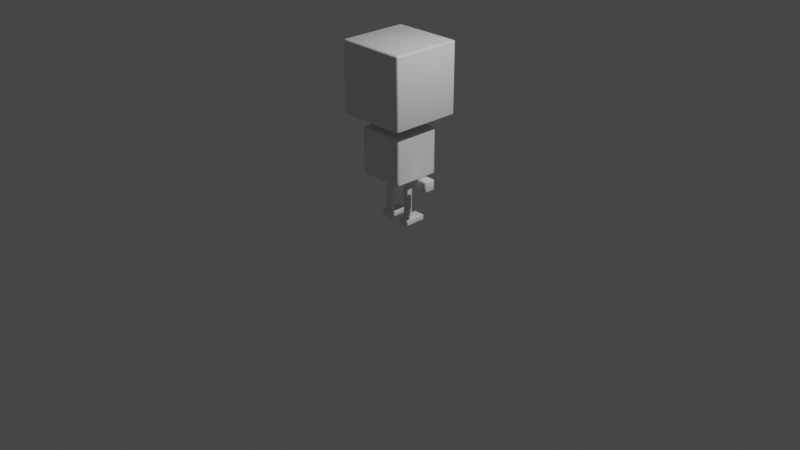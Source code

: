# Source: cubic_with_legs_and_body.blend  (saved by Blender 2.82.7; exported with 4.5.12 LTS)
import bpy
from mathutils import Matrix  # noqa: F401  (used for matrix-valued properties, if any)

bpy.ops.wm.read_factory_settings(use_empty=True)
scene = bpy.context.scene
scene.name = 'Scene'

# ---- collections
col_collection = bpy.data.collections.new('Collection'); scene.collection.children.link(col_collection)

# ---- materials (node trees are filled in below, after node groups)
mat_material = bpy.data.materials.new('Material')
mat_material.alpha_threshold = 0.0
mat_material.use_transparent_shadow = False
mat_material.line_color = (0.0, 0.0, 0.0, 1.0)
mat_material_002 = bpy.data.materials.new('Material.002')
mat_material_002.alpha_threshold = 0.0
mat_material_002.use_transparent_shadow = False
mat_material_002.line_color = (0.0, 0.0, 0.0, 1.0)
mat_material_004 = bpy.data.materials.new('Material.004')
mat_material_004.alpha_threshold = 0.0
mat_material_004.use_transparent_shadow = False
mat_material_004.line_color = (0.0, 0.0, 0.0, 1.0)
mat_material_005 = bpy.data.materials.new('Material.005')
mat_material_005.alpha_threshold = 0.0
mat_material_005.use_transparent_shadow = False
mat_material_005.line_color = (0.0, 0.0, 0.0, 1.0)

# ---- material node trees
mat_material.use_nodes = True; mat_material.node_tree.nodes.clear()
_N = mat_material.node_tree.nodes; _L = mat_material.node_tree.links
n0 = _N.new('ShaderNodeOutputMaterial'); n0.name = 'Material Output'; n0.location = (300, 300)
n1 = _N.new('ShaderNodeBsdfPrincipled'); n1.name = 'Principled BSDF'; n1.location = (10, 300)
n1.distribution = 'GGX'
n1.subsurface_method = 'BURLEY'
n1.inputs[2].default_value = 0.4
n1.inputs[3].default_value = 1.45
n1.inputs[27].default_value = (0.0, 0.0, 0.0, 1.0)
n1.inputs[28].default_value = 1.0
_L.new(n1.outputs[0], n0.inputs[0])
n0.is_active_output = True
mat_material_002.use_nodes = True; mat_material_002.node_tree.nodes.clear()
_N = mat_material_002.node_tree.nodes; _L = mat_material_002.node_tree.links
n0 = _N.new('ShaderNodeOutputMaterial'); n0.name = 'Material Output'; n0.location = (300, 300)
n1 = _N.new('ShaderNodeBsdfPrincipled'); n1.name = 'Principled BSDF'; n1.location = (10, 300)
n1.distribution = 'GGX'
n1.subsurface_method = 'BURLEY'
n1.inputs[2].default_value = 0.4
n1.inputs[3].default_value = 1.45
n1.inputs[27].default_value = (0.0, 0.0, 0.0, 1.0)
n1.inputs[28].default_value = 1.0
_L.new(n1.outputs[0], n0.inputs[0])
n0.is_active_output = True
mat_material_004.use_nodes = True; mat_material_004.node_tree.nodes.clear()
_N = mat_material_004.node_tree.nodes; _L = mat_material_004.node_tree.links
n0 = _N.new('ShaderNodeOutputMaterial'); n0.name = 'Material Output'; n0.location = (300, 300)
n1 = _N.new('ShaderNodeBsdfPrincipled'); n1.name = 'Principled BSDF'; n1.location = (10, 300)
n1.distribution = 'GGX'
n1.subsurface_method = 'BURLEY'
n1.inputs[2].default_value = 0.4
n1.inputs[3].default_value = 1.45
n1.inputs[27].default_value = (0.0, 0.0, 0.0, 1.0)
n1.inputs[28].default_value = 1.0
_L.new(n1.outputs[0], n0.inputs[0])
n0.is_active_output = True
mat_material_005.use_nodes = True; mat_material_005.node_tree.nodes.clear()
_N = mat_material_005.node_tree.nodes; _L = mat_material_005.node_tree.links
n0 = _N.new('ShaderNodeOutputMaterial'); n0.name = 'Material Output'; n0.location = (300, 300)
n1 = _N.new('ShaderNodeBsdfPrincipled'); n1.name = 'Principled BSDF'; n1.location = (10, 300)
n1.distribution = 'GGX'
n1.subsurface_method = 'BURLEY'
n1.inputs[2].default_value = 0.4
n1.inputs[3].default_value = 1.45
n1.inputs[27].default_value = (0.0, 0.0, 0.0, 1.0)
n1.inputs[28].default_value = 1.0
_L.new(n1.outputs[0], n0.inputs[0])
n0.is_active_output = True

# ---- world
world_world = bpy.data.worlds.new('World'); scene.world = world_world
world_world.use_nodes = True; world_world.node_tree.nodes.clear()
_N = world_world.node_tree.nodes; _L = world_world.node_tree.links
n0 = _N.new('ShaderNodeOutputWorld'); n0.name = 'World Output'; n0.location = (300, 300)
n1 = _N.new('ShaderNodeBackground'); n1.name = 'Background'; n1.location = (10, 300)
n1.inputs[0].default_value = (0.05088, 0.05088, 0.05088, 1.0)
_L.new(n1.outputs[0], n0.inputs[0])
n0.is_active_output = True
world_world.color = (0.05088, 0.05088, 0.05088)
world_world.use_sun_shadow = False
world_world.sun_shadow_jitter_overblur = 0.0

# ---- cameras
cam_camera = bpy.data.cameras.new('Camera')
cam_camera.clip_end = 100.0
cam_camera.ortho_scale = 7.314

# ---- lights
light_light = bpy.data.lights.new('Light', 'POINT')
light_light.transmission_factor = 0.0
light_light.energy = 1000.0
light_light.shadow_soft_size = 0.1
light_light.shadow_maximum_resolution = 0.006
light_light.use_absolute_resolution = True

# ---- meshes
me_cube = bpy.data.meshes.new('Cube')
me_cube.from_pydata([(0.375, 0.375, 0.875), (0.375, 0.375, 0.125), (0.375, -0.375, 0.875), (0.375, -0.375, 0.125), (-0.375, 0.375, 0.875), (-0.375, 0.375, 0.125), (-0.375, -0.375, 0.875), (-0.375, -0.375, 0.125)], [], [(0, 4, 6, 2), (5, 1, 3, 7), (5, 4, 0, 1), (1, 0, 2, 3), (7, 6, 4, 5), (3, 2, 6, 7)])
me_cube.polygons.foreach_set('use_smooth', [True] * 6)
_uv = me_cube.uv_layers.new(name='UVMap')
_uv.uv.foreach_set('vector', [0.625, 0.5, 0.875, 0.5, 0.875, 0.75, 0.625, 0.75, 0.125, 0.5, 0.375, 0.5, 0.375, 0.75, 0.125, 0.75, 0.375, 0.25, 0.625, 0.25, 0.625, 0.5, 0.375, 0.5, 0.375, 0.5, 0.625, 0.5, 0.625, 0.75, 0.375, 0.75, 0.375, 0.0, 0.625, 0.0, 0.625, 0.25, 0.375, 0.25, 0.375, 0.75, 0.625, 0.75, 0.625, 1.0, 0.375, 1.0])
me_cube.materials.append(mat_material)
me_cube.use_remesh_preserve_volume = False
me_cube.use_remesh_preserve_attributes = False
me_cube.use_mirror_vertex_groups = False
me_cube.update()
me_cube_002 = bpy.data.meshes.new('Cube.002')
me_cube_002.from_pydata([(0.03125, 0.03125, 0.05), (0.03125, 0.03125, -0.4375), (0.03125, -0.03125, 0.05), (0.03125, -0.03125, -0.4375), (-0.03125, 0.03125, 0.05), (-0.03125, 0.03125, -0.4375), (-0.03125, -0.03125, 0.05), (-0.03125, -0.03125, -0.4375), (-0.0625, 0.0625, -0.4375), (-0.0625, -0.0625, -0.4375), (0.0625, 0.0625, -0.4375), (0.0625, -0.0625, -0.4375), (-0.0625, 0.0625, -0.5), (-0.0625, -0.0625, -0.5), (0.0625, 0.0625, -0.5), (0.0625, -0.0625, -0.5), (0.0625, 0.162, -0.4375), (-0.0625, 0.162, -0.4375), (0.0625, 0.162, -0.5), (-0.0625, 0.162, -0.5), (-0.0625, 0.1098, -0.5), (0.0625, 0.1098, -0.5), (-0.0625, 0.1098, -0.4375), (0.0625, 0.1098, -0.4375), (-0.03125, -0.03125, 0.005682), (-0.03125, -0.03125, -0.03864), (-0.03125, -0.03125, -0.08295), (-0.03125, -0.03125, -0.1273), (-0.03125, -0.03125, -0.1716), (-0.03125, -0.03125, -0.2159), (-0.03125, -0.03125, -0.2602), (-0.03125, -0.03125, -0.3045), (-0.03125, -0.03125, -0.3489), (-0.03125, -0.03125, -0.3932), (0.03125, 0.03125, -0.3932), (0.03125, 0.03125, -0.3489), (0.03125, 0.03125, -0.3045), (0.03125, 0.03125, -0.2602), (0.03125, 0.03125, -0.2159), (0.03125, 0.03125, -0.1716), (0.03125, 0.03125, -0.1273), (0.03125, 0.03125, -0.08295), (0.03125, 0.03125, -0.03864), (0.03125, 0.03125, 0.005682), (0.03125, -0.03125, 0.005682), (0.03125, -0.03125, -0.03864), (0.03125, -0.03125, -0.08295), (0.03125, -0.03125, -0.1273), (0.03125, -0.03125, -0.1716), (0.03125, -0.03125, -0.2159), (0.03125, -0.03125, -0.2602), (0.03125, -0.03125, -0.3045), (0.03125, -0.03125, -0.3489), (0.03125, -0.03125, -0.3932), (-0.03125, 0.03125, 0.005682), (-0.03125, 0.03125, -0.03864), (-0.03125, 0.03125, -0.08295), (-0.03125, 0.03125, -0.1273), (-0.03125, 0.03125, -0.1716), (-0.03125, 0.03125, -0.2159), (-0.03125, 0.03125, -0.2602), (-0.03125, 0.03125, -0.3045), (-0.03125, 0.03125, -0.3489), (-0.03125, 0.03125, -0.3932), (-0.03125, -0.03125, -0.2381), (0.03125, 0.03125, -0.2381), (-0.03125, 0.03125, -0.2381), (0.03125, -0.03125, -0.2381), (-0.03125, -0.03125, -0.1937), (0.03125, 0.03125, -0.1937), (-0.03125, 0.03125, -0.1937), (0.03125, -0.03125, -0.1937), (-0.03125, -0.03125, -0.2824), (0.03125, 0.03125, -0.2824), (-0.03125, 0.03125, -0.2824), (0.03125, -0.03125, -0.2824), (0.03125, 0.03125, 0.02784), (-0.03125, -0.03125, 0.02784), (-0.03125, 0.03125, 0.02784), (0.03125, -0.03125, 0.02784)], [], [(0, 4, 6, 2), (3, 7, 9, 11), (10, 11, 15, 14), (7, 5, 8, 9), (1, 3, 11, 10), (5, 1, 10, 8), (12, 14, 15, 13), (21, 20, 19, 18), (11, 9, 13, 15), (9, 8, 12, 13), (17, 16, 18, 19), (20, 22, 17, 19), (22, 23, 16, 17), (23, 21, 18, 16), (8, 22, 20, 12), (10, 23, 22, 8), (12, 20, 21, 14), (5, 63, 34, 1), (66, 59, 38, 65), (55, 54, 43, 42), (65, 38, 49, 67), (41, 42, 45, 46), (7, 33, 63, 5), (40, 41, 46, 47), (39, 40, 47, 48), (79, 2, 6, 77), (73, 37, 50, 75), (69, 39, 48, 71), (35, 36, 51, 52), (34, 35, 52, 53), (77, 6, 4, 78), (56, 55, 42, 41), (1, 34, 53, 3), (57, 56, 41, 40), (58, 57, 40, 39), (76, 0, 2, 79), (74, 60, 37, 73), (70, 58, 39, 69), (62, 61, 36, 35), (63, 62, 35, 34), (78, 4, 0, 76), (42, 43, 44, 45), (33, 32, 62, 63), (32, 31, 61, 62), (72, 30, 60, 74), (64, 29, 59, 66), (68, 28, 58, 70), (28, 27, 57, 58), (27, 26, 56, 57), (26, 25, 55, 56), (25, 24, 54, 55), (3, 53, 33, 7), (53, 52, 32, 33), (52, 51, 31, 32), (75, 50, 30, 72), (67, 49, 29, 64), (71, 48, 28, 68), (48, 47, 27, 28), (47, 46, 26, 27), (46, 45, 25, 26), (45, 44, 24, 25), (50, 67, 64, 30), (30, 64, 66, 60), (37, 65, 67, 50), (60, 66, 65, 37), (49, 71, 68, 29), (29, 68, 70, 59), (59, 70, 69, 38), (38, 69, 71, 49), (51, 75, 72, 31), (31, 72, 74, 61), (61, 74, 73, 36), (36, 73, 75, 51), (54, 78, 76, 43), (43, 76, 79, 44), (24, 77, 78, 54), (44, 79, 77, 24), (14, 21, 23, 10)])
me_cube_002.polygons.foreach_set('use_smooth', [True] * 78)
_k = set([(0, 2), (0, 4), (0, 76), (1, 3), (1, 5), (1, 34), (2, 6), (2, 79), (3, 7), (3, 53), (4, 6), (4, 78), (5, 7), (5, 63), (6, 77), (7, 33), (8, 9), (8, 22), (9, 11), (9, 13), (10, 11), (10, 23), (11, 15), (12, 13), (12, 20), (13, 15), (14, 15), (14, 21), (16, 17), (16, 18), (16, 23), (17, 19), (17, 22), (18, 19), (18, 21), (19, 20), (24, 25), (24, 77), (25, 26), (26, 27), (27, 28), (28, 68), (29, 64), (29, 68), (30, 64), (30, 72), (31, 32), (31, 72), (32, 33), (34, 35), (35, 36), (36, 73), (37, 65), (37, 73), (38, 65), (38, 69), (39, 40), (39, 69), (40, 41), (41, 42), (42, 43), (43, 76), (44, 45), (44, 79), (45, 46), (46, 47), (47, 48), (48, 71), (49, 67), (49, 71), (50, 67), (50, 75), (51, 52), (51, 75), (52, 53), (54, 55), (54, 78), (55, 56), (56, 57), (57, 58), (58, 70), (59, 66), (59, 70), (60, 66), (60, 74), (61, 62), (61, 74), (62, 63)])
me_cube_002.attributes.new('sharp_edge', 'BOOLEAN', 'EDGE').data.foreach_set('value', [ (min(e.vertices), max(e.vertices)) in _k for e in me_cube_002.edges])
_uv = me_cube_002.uv_layers.new(name='UVMap')
_uv.uv.foreach_set('vector', [0.625, 0.5, 0.875, 0.5, 0.875, 0.75, 0.625, 0.75, 0.375, 0.75, 0.375, 1.0, 0.375, 1.0, 0.375, 0.75, 0.375, 0.5, 0.375, 0.75, 0.375, 0.75, 0.375, 0.5, 0.375, 0.0, 0.375, 0.25, 0.375, 0.25, 0.375, 0.0, 0.375, 0.5, 0.375, 0.75, 0.375, 0.75, 0.375, 0.5, 0.375, 0.25, 0.375, 0.5, 0.375, 0.5, 0.375, 0.25, 0.125, 0.5, 0.375, 0.5, 0.375, 0.75, 0.125, 0.75, 0.375, 0.5, 0.125, 0.5, 0.125, 0.5, 0.375, 0.5, 0.375, 0.75, 0.375, 1.0, 0.375, 1.0, 0.375, 0.75, 0.375, 0.0, 0.375, 0.25, 0.375, 0.25, 0.375, 0.0, 0.375, 0.25, 0.375, 0.5, 0.375, 0.5, 0.375, 0.25, 0.375, 0.25, 0.375, 0.25, 0.375, 0.25, 0.375, 0.25, 0.375, 0.25, 0.375, 0.5, 0.375, 0.5, 0.375, 0.25, 0.375, 0.5, 0.375, 0.5, 0.375, 0.5, 0.375, 0.5, 0.375, 0.25, 0.375, 0.25, 0.375, 0.25, 0.375, 0.25, 0.375, 0.5, 0.375, 0.5, 0.375, 0.25, 0.375, 0.25, 0.125, 0.5, 0.125, 0.5, 0.375, 0.5, 0.375, 0.5, 0.375, 0.25, 0.3977, 0.25, 0.3977, 0.5, 0.375, 0.5, 0.4773, 0.25, 0.4886, 0.25, 0.4886, 0.5, 0.4773, 0.5, 0.5795, 0.25, 0.6023, 0.25, 0.6023, 0.5, 0.5795, 0.5, 0.4773, 0.5, 0.4886, 0.5, 0.4886, 0.75, 0.4773, 0.75, 0.5568, 0.5, 0.5795, 0.5, 0.5795, 0.75, 0.5568, 0.75, 0.375, 0.0, 0.3977, 0.0, 0.3977, 0.25, 0.375, 0.25, 0.5341, 0.5, 0.5568, 0.5, 0.5568, 0.75, 0.5341, 0.75, 0.5114, 0.5, 0.5341, 0.5, 0.5341, 0.75, 0.5114, 0.75, 0.6136, 0.75, 0.625, 0.75, 0.625, 1.0, 0.6136, 1.0, 0.4545, 0.5, 0.4659, 0.5, 0.4659, 0.75, 0.4545, 0.75, 0.5, 0.5, 0.5114, 0.5, 0.5114, 0.75, 0.5, 0.75, 0.4205, 0.5, 0.4432, 0.5, 0.4432, 0.75, 0.4205, 0.75, 0.3977, 0.5, 0.4205, 0.5, 0.4205, 0.75, 0.3977, 0.75, 0.6136, 0.0, 0.625, 0.0, 0.625, 0.25, 0.6136, 0.25, 0.5568, 0.25, 0.5795, 0.25, 0.5795, 0.5, 0.5568, 0.5, 0.375, 0.5, 0.3977, 0.5, 0.3977, 0.75, 0.375, 0.75, 0.5341, 0.25, 0.5568, 0.25, 0.5568, 0.5, 0.5341, 0.5, 0.5114, 0.25, 0.5341, 0.25, 0.5341, 0.5, 0.5114, 0.5, 0.6136, 0.5, 0.625, 0.5, 0.625, 0.75, 0.6136, 0.75, 0.4545, 0.25, 0.4659, 0.25, 0.4659, 0.5, 0.4545, 0.5, 0.5, 0.25, 0.5114, 0.25, 0.5114, 0.5, 0.5, 0.5, 0.4205, 0.25, 0.4432, 0.25, 0.4432, 0.5, 0.4205, 0.5, 0.3977, 0.25, 0.4205, 0.25, 0.4205, 0.5, 0.3977, 0.5, 0.6136, 0.25, 0.625, 0.25, 0.625, 0.5, 0.6136, 0.5, 0.5795, 0.5, 0.6023, 0.5, 0.6023, 0.75, 0.5795, 0.75, 0.3977, 0.0, 0.4205, 0.0, 0.4205, 0.25, 0.3977, 0.25, 0.4205, 0.0, 0.4432, 0.0, 0.4432, 0.25, 0.4205, 0.25, 0.4545, 0.0, 0.4659, 0.0, 0.4659, 0.25, 0.4545, 0.25, 0.4773, 0.0, 0.4886, 0.0, 0.4886, 0.25, 0.4773, 0.25, 0.5, 0.0, 0.5114, 0.0, 0.5114, 0.25, 0.5, 0.25, 0.5114, 0.0, 0.5341, 0.0, 0.5341, 0.25, 0.5114, 0.25, 0.5341, 0.0, 0.5568, 0.0, 0.5568, 0.25, 0.5341, 0.25, 0.5568, 0.0, 0.5795, 0.0, 0.5795, 0.25, 0.5568, 0.25, 0.5795, 0.0, 0.6023, 0.0, 0.6023, 0.25, 0.5795, 0.25, 0.375, 0.75, 0.3977, 0.75, 0.3977, 1.0, 0.375, 1.0, 0.3977, 0.75, 0.4205, 0.75, 0.4205, 1.0, 0.3977, 1.0, 0.4205, 0.75, 0.4432, 0.75, 0.4432, 1.0, 0.4205, 1.0, 0.4545, 0.75, 0.4659, 0.75, 0.4659, 1.0, 0.4545, 1.0, 0.4773, 0.75, 0.4886, 0.75, 0.4886, 1.0, 0.4773, 1.0, 0.5, 0.75, 0.5114, 0.75, 0.5114, 1.0, 0.5, 1.0, 0.5114, 0.75, 0.5341, 0.75, 0.5341, 1.0, 0.5114, 1.0, 0.5341, 0.75, 0.5568, 0.75, 0.5568, 1.0, 0.5341, 1.0, 0.5568, 0.75, 0.5795, 0.75, 0.5795, 1.0, 0.5568, 1.0, 0.5795, 0.75, 0.6023, 0.75, 0.6023, 1.0, 0.5795, 1.0, 0.4659, 0.75, 0.4773, 0.75, 0.4773, 1.0, 0.4659, 1.0, 0.4659, 0.0, 0.4773, 0.0, 0.4773, 0.25, 0.4659, 0.25, 0.4659, 0.5, 0.4773, 0.5, 0.4773, 0.75, 0.4659, 0.75, 0.4659, 0.25, 0.4773, 0.25, 0.4773, 0.5, 0.4659, 0.5, 0.4886, 0.75, 0.5, 0.75, 0.5, 1.0, 0.4886, 1.0, 0.4886, 0.0, 0.5, 0.0, 0.5, 0.25, 0.4886, 0.25, 0.4886, 0.25, 0.5, 0.25, 0.5, 0.5, 0.4886, 0.5, 0.4886, 0.5, 0.5, 0.5, 0.5, 0.75, 0.4886, 0.75, 0.4432, 0.75, 0.4545, 0.75, 0.4545, 1.0, 0.4432, 1.0, 0.4432, 0.0, 0.4545, 0.0, 0.4545, 0.25, 0.4432, 0.25, 0.4432, 0.25, 0.4545, 0.25, 0.4545, 0.5, 0.4432, 0.5, 0.4432, 0.5, 0.4545, 0.5, 0.4545, 0.75, 0.4432, 0.75, 0.6023, 0.25, 0.6136, 0.25, 0.6136, 0.5, 0.6023, 0.5, 0.6023, 0.5, 0.6136, 0.5, 0.6136, 0.75, 0.6023, 0.75, 0.6023, 0.0, 0.6136, 0.0, 0.6136, 0.25, 0.6023, 0.25, 0.6023, 0.75, 0.6136, 0.75, 0.6136, 1.0, 0.6023, 1.0, 0.375, 0.5, 0.375, 0.5, 0.375, 0.5, 0.375, 0.5])
me_cube_002.materials.append(mat_material_002)
me_cube_002.use_remesh_preserve_volume = False
me_cube_002.use_remesh_preserve_attributes = False
me_cube_002.use_mirror_vertex_groups = False
me_cube_002.update()
me_cube_004 = bpy.data.meshes.new('Cube.004')
me_cube_004.from_pydata([(0.25, 0.25, 0.5), (0.25, 0.25, 0.0), (0.25, -0.25, 0.5), (0.25, -0.25, 0.0), (-0.25, 0.25, 0.5), (-0.25, 0.25, 0.0), (-0.25, -0.25, 0.5), (-0.25, -0.25, 0.0), (0.25, 0.25, 0.4167), (0.25, 0.25, 0.3333), (0.25, 0.25, 0.25), (0.25, 0.25, 0.1667), (0.25, 0.25, 0.08333), (-0.25, -0.25, 0.08333), (-0.25, -0.25, 0.1667), (-0.25, -0.25, 0.25), (-0.25, -0.25, 0.3333), (-0.25, -0.25, 0.4167), (0.25, -0.25, 0.4167), (0.25, -0.25, 0.3333), (0.25, -0.25, 0.25), (0.25, -0.25, 0.1667), (0.25, -0.25, 0.08333), (-0.25, 0.25, 0.4167), (-0.25, 0.25, 0.3333), (-0.25, 0.25, 0.25), (-0.25, 0.25, 0.1667), (-0.25, 0.25, 0.08333)], [], [(0, 4, 6, 2), (18, 2, 6, 17), (17, 6, 4, 23), (5, 1, 3, 7), (8, 0, 2, 18), (23, 4, 0, 8), (5, 27, 12, 1), (27, 26, 11, 12), (26, 25, 10, 11), (25, 24, 9, 10), (24, 23, 8, 9), (1, 12, 22, 3), (12, 11, 21, 22), (11, 10, 20, 21), (10, 9, 19, 20), (9, 8, 18, 19), (7, 13, 27, 5), (13, 14, 26, 27), (14, 15, 25, 26), (15, 16, 24, 25), (16, 17, 23, 24), (3, 22, 13, 7), (22, 21, 14, 13), (21, 20, 15, 14), (20, 19, 16, 15), (19, 18, 17, 16)])
me_cube_004.polygons.foreach_set('use_smooth', [True] * 26)
_k = set([(0, 2), (0, 4), (0, 8), (1, 3), (1, 5), (1, 12), (2, 6), (2, 18), (3, 7), (3, 22), (4, 6), (4, 23), (5, 7), (5, 27), (6, 17), (7, 13), (8, 9), (9, 10), (10, 11), (11, 12), (13, 14), (14, 15), (15, 16), (16, 17), (18, 19), (19, 20), (20, 21), (21, 22), (23, 24), (24, 25), (25, 26), (26, 27)])
me_cube_004.attributes.new('sharp_edge', 'BOOLEAN', 'EDGE').data.foreach_set('value', [ (min(e.vertices), max(e.vertices)) in _k for e in me_cube_004.edges])
_uv = me_cube_004.uv_layers.new(name='UVMap')
_uv.uv.foreach_set('vector', [0.625, 0.5, 0.875, 0.5, 0.875, 0.75, 0.625, 0.75, 0.5833, 0.75, 0.625, 0.75, 0.625, 1.0, 0.5833, 1.0, 0.5833, 0.0, 0.625, 0.0, 0.625, 0.25, 0.5833, 0.25, 0.125, 0.5, 0.375, 0.5, 0.375, 0.75, 0.125, 0.75, 0.5833, 0.5, 0.625, 0.5, 0.625, 0.75, 0.5833, 0.75, 0.5833, 0.25, 0.625, 0.25, 0.625, 0.5, 0.5833, 0.5, 0.375, 0.25, 0.4167, 0.25, 0.4167, 0.5, 0.375, 0.5, 0.4167, 0.25, 0.4583, 0.25, 0.4583, 0.5, 0.4167, 0.5, 0.4583, 0.25, 0.5, 0.25, 0.5, 0.5, 0.4583, 0.5, 0.5, 0.25, 0.5417, 0.25, 0.5417, 0.5, 0.5, 0.5, 0.5417, 0.25, 0.5833, 0.25, 0.5833, 0.5, 0.5417, 0.5, 0.375, 0.5, 0.4167, 0.5, 0.4167, 0.75, 0.375, 0.75, 0.4167, 0.5, 0.4583, 0.5, 0.4583, 0.75, 0.4167, 0.75, 0.4583, 0.5, 0.5, 0.5, 0.5, 0.75, 0.4583, 0.75, 0.5, 0.5, 0.5417, 0.5, 0.5417, 0.75, 0.5, 0.75, 0.5417, 0.5, 0.5833, 0.5, 0.5833, 0.75, 0.5417, 0.75, 0.375, 0.0, 0.4167, 0.0, 0.4167, 0.25, 0.375, 0.25, 0.4167, 0.0, 0.4583, 0.0, 0.4583, 0.25, 0.4167, 0.25, 0.4583, 0.0, 0.5, 0.0, 0.5, 0.25, 0.4583, 0.25, 0.5, 0.0, 0.5417, 0.0, 0.5417, 0.25, 0.5, 0.25, 0.5417, 0.0, 0.5833, 0.0, 0.5833, 0.25, 0.5417, 0.25, 0.375, 0.75, 0.4167, 0.75, 0.4167, 1.0, 0.375, 1.0, 0.4167, 0.75, 0.4583, 0.75, 0.4583, 1.0, 0.4167, 1.0, 0.4583, 0.75, 0.5, 0.75, 0.5, 1.0, 0.4583, 1.0, 0.5, 0.75, 0.5417, 0.75, 0.5417, 1.0, 0.5, 1.0, 0.5417, 0.75, 0.5833, 0.75, 0.5833, 1.0, 0.5417, 1.0])
me_cube_004.materials.append(mat_material_004)
me_cube_004.use_remesh_preserve_volume = False
me_cube_004.use_remesh_preserve_attributes = False
me_cube_004.use_mirror_vertex_groups = False
me_cube_004.update()
me_cube_005 = bpy.data.meshes.new('Cube.005')
me_cube_005.from_pydata([(0.0625, 0.0625, 0.0625), (0.0625, 0.0625, -0.0625), (0.0625, -0.0625, 0.0625), (0.0625, -0.0625, -0.0625), (-0.0625, 0.0625, 0.0625), (-0.0625, 0.0625, -0.0625), (-0.0625, -0.0625, 0.0625), (-0.0625, -0.0625, -0.0625)], [], [(0, 4, 6, 2), (3, 2, 6, 7), (7, 6, 4, 5), (5, 1, 3, 7), (1, 0, 2, 3), (5, 4, 0, 1)])
me_cube_005.polygons.foreach_set('use_smooth', [True] * 6)
_uv = me_cube_005.uv_layers.new(name='UVMap')
_uv.uv.foreach_set('vector', [0.625, 0.5, 0.875, 0.5, 0.875, 0.75, 0.625, 0.75, 0.375, 0.75, 0.625, 0.75, 0.625, 1.0, 0.375, 1.0, 0.375, 0.0, 0.625, 0.0, 0.625, 0.25, 0.375, 0.25, 0.125, 0.5, 0.375, 0.5, 0.375, 0.75, 0.125, 0.75, 0.375, 0.5, 0.625, 0.5, 0.625, 0.75, 0.375, 0.75, 0.375, 0.25, 0.625, 0.25, 0.625, 0.5, 0.375, 0.5])
me_cube_005.materials.append(mat_material_005)
me_cube_005.use_remesh_preserve_volume = False
me_cube_005.use_remesh_preserve_attributes = False
me_cube_005.use_mirror_vertex_groups = False
me_cube_005.update()
me_cube_003 = bpy.data.meshes.new('Cube.003')
me_cube_003.from_pydata([(0.0625, 0.0625, 0.0625), (0.0625, 0.0625, -0.0625), (0.0625, -0.0625, 0.0625), (0.0625, -0.0625, -0.0625), (-0.0625, 0.0625, 0.0625), (-0.0625, 0.0625, -0.0625), (-0.0625, -0.0625, 0.0625), (-0.0625, -0.0625, -0.0625)], [], [(0, 4, 6, 2), (3, 2, 6, 7), (7, 6, 4, 5), (5, 1, 3, 7), (1, 0, 2, 3), (5, 4, 0, 1)])
me_cube_003.polygons.foreach_set('use_smooth', [True] * 6)
_uv = me_cube_003.uv_layers.new(name='UVMap')
_uv.uv.foreach_set('vector', [0.625, 0.5, 0.875, 0.5, 0.875, 0.75, 0.625, 0.75, 0.375, 0.75, 0.625, 0.75, 0.625, 1.0, 0.375, 1.0, 0.375, 0.0, 0.625, 0.0, 0.625, 0.25, 0.375, 0.25, 0.125, 0.5, 0.375, 0.5, 0.375, 0.75, 0.125, 0.75, 0.375, 0.5, 0.625, 0.5, 0.625, 0.75, 0.375, 0.75, 0.375, 0.25, 0.625, 0.25, 0.625, 0.5, 0.375, 0.5])
me_cube_003.materials.append(mat_material_005)
me_cube_003.use_remesh_preserve_volume = False
me_cube_003.use_remesh_preserve_attributes = False
me_cube_003.use_mirror_vertex_groups = False
me_cube_003.update()
me_cube_006 = bpy.data.meshes.new('Cube.006')
me_cube_006.from_pydata([(0.03125, 0.03125, 0.05), (0.03125, 0.03125, -0.4375), (0.03125, -0.03125, 0.05), (0.03125, -0.03125, -0.4375), (-0.03125, 0.03125, 0.05), (-0.03125, 0.03125, -0.4375), (-0.03125, -0.03125, 0.05), (-0.03125, -0.03125, -0.4375), (-0.0625, 0.0625, -0.4375), (-0.0625, -0.0625, -0.4375), (0.0625, 0.0625, -0.4375), (0.0625, -0.0625, -0.4375), (-0.0625, 0.0625, -0.5), (-0.0625, -0.0625, -0.5), (0.0625, 0.0625, -0.5), (0.0625, -0.0625, -0.5), (0.0625, 0.162, -0.4375), (-0.0625, 0.162, -0.4375), (0.0625, 0.162, -0.5), (-0.0625, 0.162, -0.5), (-0.0625, 0.1098, -0.5), (0.0625, 0.1098, -0.5), (-0.0625, 0.1098, -0.4375), (0.0625, 0.1098, -0.4375), (0.03125, 0.03125, -0.2021), (0.03125, 0.03125, -0.2252), (0.03125, 0.03125, -0.2484), (0.03125, 0.03125, -0.2716), (0.03125, 0.03125, -0.2947), (-0.03125, -0.03125, -0.2947), (-0.03125, -0.03125, -0.2716), (-0.03125, -0.03125, -0.2484), (-0.03125, -0.03125, -0.2252), (-0.03125, -0.03125, -0.2021), (0.03125, -0.03125, -0.2021), (0.03125, -0.03125, -0.2252), (0.03125, -0.03125, -0.2484), (0.03125, -0.03125, -0.2716), (0.03125, -0.03125, -0.2947), (-0.03125, 0.03125, -0.2021), (-0.03125, 0.03125, -0.2252), (-0.03125, 0.03125, -0.2484), (-0.03125, 0.03125, -0.2716), (-0.03125, 0.03125, -0.2947)], [], [(0, 4, 6, 2), (3, 7, 9, 11), (10, 11, 15, 14), (7, 5, 8, 9), (1, 3, 11, 10), (5, 1, 10, 8), (12, 14, 15, 13), (21, 20, 19, 18), (11, 9, 13, 15), (9, 8, 12, 13), (17, 16, 18, 19), (20, 22, 17, 19), (22, 23, 16, 17), (23, 21, 18, 16), (8, 22, 20, 12), (10, 23, 22, 8), (12, 20, 21, 14), (39, 4, 0, 24), (24, 0, 2, 34), (33, 6, 4, 39), (34, 2, 6, 33), (3, 38, 29, 7), (38, 37, 30, 29), (37, 36, 31, 30), (36, 35, 32, 31), (35, 34, 33, 32), (7, 29, 43, 5), (29, 30, 42, 43), (30, 31, 41, 42), (31, 32, 40, 41), (32, 33, 39, 40), (1, 28, 38, 3), (28, 27, 37, 38), (27, 26, 36, 37), (26, 25, 35, 36), (25, 24, 34, 35), (5, 43, 28, 1), (43, 42, 27, 28), (42, 41, 26, 27), (41, 40, 25, 26), (40, 39, 24, 25), (14, 21, 23, 10)])
me_cube_006.polygons.foreach_set('use_smooth', [True] * 42)
_k = set([(0, 2), (0, 4), (0, 24), (1, 3), (1, 5), (1, 28), (2, 6), (2, 34), (3, 7), (3, 38), (4, 6), (4, 39), (5, 7), (5, 43), (6, 33), (7, 29), (8, 9), (8, 22), (9, 11), (9, 13), (10, 11), (10, 23), (11, 15), (12, 13), (12, 20), (13, 15), (14, 15), (14, 21), (16, 17), (16, 18), (16, 23), (17, 19), (17, 22), (18, 19), (18, 21), (19, 20), (24, 25), (25, 26), (26, 27), (27, 28), (29, 30), (30, 31), (31, 32), (32, 33), (34, 35), (35, 36), (36, 37), (37, 38), (39, 40), (40, 41), (41, 42), (42, 43)])
me_cube_006.attributes.new('sharp_edge', 'BOOLEAN', 'EDGE').data.foreach_set('value', [ (min(e.vertices), max(e.vertices)) in _k for e in me_cube_006.edges])
_uv = me_cube_006.uv_layers.new(name='UVMap')
_uv.uv.foreach_set('vector', [0.625, 0.5, 0.875, 0.5, 0.875, 0.75, 0.625, 0.75, 0.375, 0.75, 0.375, 1.0, 0.375, 1.0, 0.375, 0.75, 0.375, 0.5, 0.375, 0.75, 0.375, 0.75, 0.375, 0.5, 0.375, 0.0, 0.375, 0.25, 0.375, 0.25, 0.375, 0.0, 0.375, 0.5, 0.375, 0.75, 0.375, 0.75, 0.375, 0.5, 0.375, 0.25, 0.375, 0.5, 0.375, 0.5, 0.375, 0.25, 0.125, 0.5, 0.375, 0.5, 0.375, 0.75, 0.125, 0.75, 0.375, 0.5, 0.125, 0.5, 0.125, 0.5, 0.375, 0.5, 0.375, 0.75, 0.375, 1.0, 0.375, 1.0, 0.375, 0.75, 0.375, 0.0, 0.375, 0.25, 0.375, 0.25, 0.375, 0.0, 0.375, 0.25, 0.375, 0.5, 0.375, 0.5, 0.375, 0.25, 0.375, 0.25, 0.375, 0.25, 0.375, 0.25, 0.375, 0.25, 0.375, 0.25, 0.375, 0.5, 0.375, 0.5, 0.375, 0.25, 0.375, 0.5, 0.375, 0.5, 0.375, 0.5, 0.375, 0.5, 0.375, 0.25, 0.375, 0.25, 0.375, 0.25, 0.375, 0.25, 0.375, 0.5, 0.375, 0.5, 0.375, 0.25, 0.375, 0.25, 0.125, 0.5, 0.125, 0.5, 0.375, 0.5, 0.375, 0.5, 0.5664, 0.25, 0.625, 0.25, 0.625, 0.5, 0.5664, 0.5, 0.5664, 0.5, 0.625, 0.5, 0.625, 0.75, 0.5664, 0.75, 0.5664, 0.0, 0.625, 0.0, 0.625, 0.25, 0.5664, 0.25, 0.5664, 0.75, 0.625, 0.75, 0.625, 1.0, 0.5664, 1.0, 0.375, 0.75, 0.3997, 0.75, 0.3997, 1.0, 0.375, 1.0, 0.3997, 0.75, 0.4414, 0.75, 0.4414, 1.0, 0.3997, 1.0, 0.4414, 0.75, 0.4831, 0.75, 0.4831, 1.0, 0.4414, 1.0, 0.4831, 0.75, 0.5247, 0.75, 0.5247, 1.0, 0.4831, 1.0, 0.5247, 0.75, 0.5664, 0.75, 0.5664, 1.0, 0.5247, 1.0, 0.375, 0.0, 0.3997, 0.0, 0.3997, 0.25, 0.375, 0.25, 0.3997, 0.0, 0.4414, 0.0, 0.4414, 0.25, 0.3997, 0.25, 0.4414, 0.0, 0.4831, 0.0, 0.4831, 0.25, 0.4414, 0.25, 0.4831, 0.0, 0.5247, 0.0, 0.5247, 0.25, 0.4831, 0.25, 0.5247, 0.0, 0.5664, 0.0, 0.5664, 0.25, 0.5247, 0.25, 0.375, 0.5, 0.3997, 0.5, 0.3997, 0.75, 0.375, 0.75, 0.3997, 0.5, 0.4414, 0.5, 0.4414, 0.75, 0.3997, 0.75, 0.4414, 0.5, 0.4831, 0.5, 0.4831, 0.75, 0.4414, 0.75, 0.4831, 0.5, 0.5247, 0.5, 0.5247, 0.75, 0.4831, 0.75, 0.5247, 0.5, 0.5664, 0.5, 0.5664, 0.75, 0.5247, 0.75, 0.375, 0.25, 0.3997, 0.25, 0.3997, 0.5, 0.375, 0.5, 0.3997, 0.25, 0.4414, 0.25, 0.4414, 0.5, 0.3997, 0.5, 0.4414, 0.25, 0.4831, 0.25, 0.4831, 0.5, 0.4414, 0.5, 0.4831, 0.25, 0.5247, 0.25, 0.5247, 0.5, 0.4831, 0.5, 0.5247, 0.25, 0.5664, 0.25, 0.5664, 0.5, 0.5247, 0.5, 0.375, 0.5, 0.375, 0.5, 0.375, 0.5, 0.375, 0.5])
me_cube_006.materials.append(mat_material_002)
me_cube_006.use_remesh_preserve_volume = False
me_cube_006.use_remesh_preserve_attributes = False
me_cube_006.use_mirror_vertex_groups = False
me_cube_006.update()
arm_armature = bpy.data.armatures.new('Armature')  # bones are not reproduced

# ---- objects
ob_head = bpy.data.objects.new('Head', me_cube)
ob_light = bpy.data.objects.new('Light', light_light)
ob_camera = bpy.data.objects.new('Camera', cam_camera)
ob_leg_r = bpy.data.objects.new('Leg.R', me_cube_002)
ob_body = bpy.data.objects.new('Body', me_cube_004)
ob_hand_r = bpy.data.objects.new('Hand.R', me_cube_005)
ob_armature = bpy.data.objects.new('Armature', arm_armature)
ob_hand_l = bpy.data.objects.new('Hand.L', me_cube_003)
ob_leg_l = bpy.data.objects.new('Leg.L', me_cube_006)

# ---- transforms, parenting, visibility, modifiers, constraints
ob_head.parent = ob_armature
ob_head.location = (0.0, 0.0, 1.0)
ob_head.lock_rotations_4d = False
ob_head.empty_display_type = 'ARROWS'
ob_head.lineart.crease_threshold = 0.0
_vg = ob_head.vertex_groups.new(name='Spine1')
_vg = ob_head.vertex_groups.new(name='Spine2')
_vg = ob_head.vertex_groups.new(name='Thigh.R')
_vg = ob_head.vertex_groups.new(name='Calf.R')
_vg = ob_head.vertex_groups.new(name='Foot.R')
_vg = ob_head.vertex_groups.new(name='Toes.R')
_vg = ob_head.vertex_groups.new(name='Upperarm.R')
for _i, _w in zip([0, 1, 2, 3, 4, 5, 6, 7], [0.0006363, 1.974e-07, 0.004495, 0.0, 0.002857, 0.0002015, 0.002256, 8.993e-05]): _vg.add([_i], _w, 'REPLACE')
_vg = ob_head.vertex_groups.new(name='Forearm.R')
_vg = ob_head.vertex_groups.new(name='Hand.R')
_vg = ob_head.vertex_groups.new(name='Head1')
for _i, _w in zip([1, 3, 5, 7], [0.9984, 0.9474, 0.9931, 0.9835]): _vg.add([_i], _w, 'REPLACE')
_vg = ob_head.vertex_groups.new(name='Head2')
for _i, _w in zip([0, 1, 2, 3, 4, 5, 6, 7], [0.999, 0.09186, 0.9984, 0.1003, 1.0, 0.09186, 0.9961, 0.1003]): _vg.add([_i], _w, 'REPLACE')
_vg = ob_head.vertex_groups.new(name='Thigh.L')
_vg = ob_head.vertex_groups.new(name='Calf.L')
_vg = ob_head.vertex_groups.new(name='Foot.L')
_vg = ob_head.vertex_groups.new(name='Toes.L')
_vg = ob_head.vertex_groups.new(name='Upperarm.L')
for _i, _w in zip([0, 1, 2, 3, 4, 5, 6, 7], [0.00017, 0.001024, 0.0006522, 1.137e-05, 0.0001347, 4.529e-05, 0.000535, 0.002646]): _vg.add([_i], _w, 'REPLACE')
_vg = ob_head.vertex_groups.new(name='Forearm.L')
_vg = ob_head.vertex_groups.new(name='Hand.L')
_m = ob_head.modifiers.new('Bevel', 'BEVEL')
_m.width = 0.02
_m.width_pct = 0.02
_m.segments = 2
_m.limit_method = 'NONE'
_m = ob_head.modifiers.new('Armature', 'ARMATURE')
_m.object = ob_armature
ob_light.location = (4.076, 1.005, 5.904)
ob_light.rotation_euler = (0.6503, 0.05522, 1.866)
ob_light.lock_rotations_4d = False
ob_light.empty_display_type = 'ARROWS'
ob_light.color = (0.0, 0.0, 0.0, 0.0)
ob_light.lineart.crease_threshold = 0.0
ob_camera.location = (7.359, -6.926, 4.958)
ob_camera.rotation_euler = (1.109, 0.0, 0.8149)
ob_camera.lock_rotations_4d = False
ob_camera.empty_display_type = 'ARROWS'
ob_camera.color = (0.0, 0.0, 0.0, 0.0)
ob_camera.display_type = 'WIRE'
ob_camera.lineart.crease_threshold = 0.0
ob_leg_r.parent = ob_armature
ob_leg_r.location = (0.125, 0.0, 0.5)
ob_leg_r.lock_rotations_4d = False
ob_leg_r.empty_display_type = 'ARROWS'
ob_leg_r.lineart.crease_threshold = 0.0
_vg = ob_leg_r.vertex_groups.new(name='Spine1')
_vg = ob_leg_r.vertex_groups.new(name='Spine2')
_vg = ob_leg_r.vertex_groups.new(name='Thigh.R')
for _i, _w in zip([0, 2, 4, 6, 24, 25, 26, 27, 28, 29, 30, 31, 36, 37, 38, 39, 40, 41, 42, 43, 44, 45, 46, 47, 48, 49, 50, 51, 54, 55, 56, 57, 58, 59, 60, 61, 64, 65, 66, 67, 68, 69, 70, 71, 72, 73, 74, 75, 76, 77, 78, 79], [1.0, 1.0, 1.0, 1.0, 1.0, 0.9999, 0.9996, 0.9977, 0.9865, 0.8951, 0.2752, 0.02062, 0.02062, 0.2752, 0.8951, 0.9865, 0.9977, 0.9996, 0.9999, 1.0, 1.0, 0.9999, 0.9996, 0.9977, 0.9865, 0.8951, 0.2752, 0.02062, 1.0, 0.9999, 0.9996, 0.9977, 0.9865, 0.8951, 0.2752, 0.02062, 0.724, 0.724, 0.724, 0.724, 0.9606, 0.9606, 0.9606, 0.9606, 0.1033, 0.1033, 0.1033, 0.1033, 1.0, 1.0, 1.0, 1.0]): _vg.add([_i], _w, 'REPLACE')
_vg = ob_leg_r.vertex_groups.new(name='Calf.R')
for _i, _w in zip([1, 3, 5, 7, 8, 9, 10, 11, 12, 13, 14, 15, 29, 30, 31, 32, 33, 34, 35, 36, 37, 38, 49, 50, 51, 52, 53, 59, 60, 61, 62, 63, 64, 65, 66, 67, 68, 69, 70, 71, 72, 73, 74, 75], [0.2095, 0.7065, 0.2294, 0.7092, 0.08142, 0.4397, 0.06906, 0.4378, 0.03914, 0.4516, 0.04201, 0.4492, 0.1048, 0.7245, 0.9626, 0.9835, 0.9431, 0.8706, 0.9729, 0.9608, 0.7243, 0.1048, 0.1048, 0.7245, 0.9625, 0.9834, 0.9426, 0.1048, 0.7243, 0.9609, 0.9733, 0.8733, 0.2758, 0.2758, 0.2758, 0.2758, 0.02868, 0.02866, 0.02866, 0.02868, 0.8959, 0.8953, 0.8953, 0.8959]): _vg.add([_i], _w, 'REPLACE')
_vg = ob_leg_r.vertex_groups.new(name='Foot.R')
for _i, _w in zip([1, 3, 5, 7, 8, 9, 10, 11, 12, 13, 14, 15, 16, 17, 18, 19, 20, 21, 22, 23, 33, 34, 53, 63], [0.7868, 0.2925, 0.7662, 0.2898, 0.9044, 0.5596, 0.918, 0.5614, 0.9436, 0.5473, 0.9415, 0.5496, 0.08947, 0.08785, 0.08627, 0.0888, 0.2205, 0.22, 0.2216, 0.222, 0.05565, 0.1278, 0.05622, 0.125]): _vg.add([_i], _w, 'REPLACE')
_vg = ob_leg_r.vertex_groups.new(name='Toes.R')
for _i, _w in zip([16, 17, 18, 19, 20, 21, 22, 23], [0.91, 0.9116, 0.9133, 0.9107, 0.7784, 0.7789, 0.7769, 0.7766]): _vg.add([_i], _w, 'REPLACE')
_vg = ob_leg_r.vertex_groups.new(name='Upperarm.R')
_vg = ob_leg_r.vertex_groups.new(name='Forearm.R')
_vg = ob_leg_r.vertex_groups.new(name='Hand.R')
_vg = ob_leg_r.vertex_groups.new(name='Head1')
_vg = ob_leg_r.vertex_groups.new(name='Head2')
_vg = ob_leg_r.vertex_groups.new(name='Thigh.L')
_vg = ob_leg_r.vertex_groups.new(name='Calf.L')
_vg = ob_leg_r.vertex_groups.new(name='Foot.L')
_vg = ob_leg_r.vertex_groups.new(name='Toes.L')
_vg = ob_leg_r.vertex_groups.new(name='Upperarm.L')
_vg = ob_leg_r.vertex_groups.new(name='Forearm.L')
_vg = ob_leg_r.vertex_groups.new(name='Hand.L')
_m = ob_leg_r.modifiers.new('Bevel', 'BEVEL')
_m.width = 0.01
_m.width_pct = 0.01
_m.segments = 2
_m.limit_method = 'NONE'
_m = ob_leg_r.modifiers.new('Armature', 'ARMATURE')
_m.object = ob_armature
ob_body.parent = ob_armature
ob_body.location = (0.0, 0.0, 0.5)
ob_body.lock_rotations_4d = False
ob_body.empty_display_type = 'ARROWS'
ob_body.lineart.crease_threshold = 0.0
_vg = ob_body.vertex_groups.new(name='Spine1')
for _i, _w in zip([1, 3, 5, 7, 8, 9, 10, 11, 12, 13, 14, 15, 16, 17, 18, 19, 20, 21, 22, 23, 24, 25, 26, 27], [1.0, 1.0, 1.0, 1.0, 0.1667, 0.3333, 0.5, 0.6667, 0.8333, 0.8333, 0.6667, 0.5, 0.3333, 0.1667, 0.1667, 0.3333, 0.5, 0.6667, 0.8333, 0.1667, 0.3333, 0.5, 0.6667, 0.8333]): _vg.add([_i], _w, 'REPLACE')
_vg = ob_body.vertex_groups.new(name='Spine2')
for _i, _w in zip([0, 1, 2, 4, 5, 6, 8, 9, 10, 11, 12, 13, 14, 15, 16, 17, 18, 19, 20, 21, 22, 23, 24, 25, 26, 27], [1.0, 0.03613, 1.0, 1.0, 0.03613, 1.0, 0.8394, 0.6787, 0.5181, 0.3574, 0.1968, 0.1667, 0.3333, 0.5, 0.6667, 0.8333, 0.8333, 0.6667, 0.5, 0.3333, 0.1667, 0.8394, 0.6787, 0.5181, 0.3574, 0.1968]): _vg.add([_i], _w, 'REPLACE')
_vg = ob_body.vertex_groups.new(name='Thigh.R')
for _i, _w in zip([0, 1, 2, 3, 4, 5, 6, 7], [0.0, 0.0, 0.0, 0.0, 0.0, 0.0, 0.0, 0.0]): _vg.add([_i], _w, 'REPLACE')
_vg = ob_body.vertex_groups.new(name='Calf.R')
_vg = ob_body.vertex_groups.new(name='Foot.R')
_vg = ob_body.vertex_groups.new(name='Toes.R')
_vg = ob_body.vertex_groups.new(name='Upperarm.R')
for _i, _w in zip([0, 1, 2, 3, 4, 6], [0.0, 0.0, 0.0, 0.0, 0.0, 0.0]): _vg.add([_i], _w, 'REPLACE')
_vg = ob_body.vertex_groups.new(name='Forearm.R')
_vg = ob_body.vertex_groups.new(name='Hand.R')
_vg = ob_body.vertex_groups.new(name='Head1')
for _i, _w in zip([0, 1, 2, 3, 4, 5, 6, 7], [0.0, 0.0, 0.0, 0.0, 0.0, 0.0, 0.0, 0.0]): _vg.add([_i], _w, 'REPLACE')
_vg = ob_body.vertex_groups.new(name='Head2')
_vg = ob_body.vertex_groups.new(name='Thigh.L')
for _i, _w in zip([1, 2, 3, 4, 5, 6, 7, 23, 24, 25, 26, 27], [0.0, 0.0, 0.0, 4.606e-05, 0.0, 0.0, 0.0, 3.839e-05, 3.071e-05, 2.303e-05, 1.535e-05, 7.677e-06]): _vg.add([_i], _w, 'REPLACE')
_vg = ob_body.vertex_groups.new(name='Calf.L')
_vg = ob_body.vertex_groups.new(name='Foot.L')
_vg = ob_body.vertex_groups.new(name='Toes.L')
_vg = ob_body.vertex_groups.new(name='Upperarm.L')
for _i, _w in zip([0, 1, 2, 3, 4, 5, 6, 7, 13, 14, 15, 16, 17, 18, 19, 20, 21, 22, 23, 24, 25, 26, 27], [0.0, 0.0, 0.0002832, 0.0, 1.724e-05, 0.0, 4.033e-05, 3.632e-05, 3.699e-05, 3.766e-05, 3.833e-05, 3.9e-05, 3.966e-05, 0.000236, 0.0001888, 0.0001416, 9.441e-05, 4.721e-05, 1.437e-05, 1.149e-05, 8.62e-06, 5.747e-06, 2.873e-06]): _vg.add([_i], _w, 'REPLACE')
_vg = ob_body.vertex_groups.new(name='Forearm.L')
_vg = ob_body.vertex_groups.new(name='Hand.L')
_m = ob_body.modifiers.new('Bevel', 'BEVEL')
_m.width = 0.02
_m.width_pct = 0.02
_m.segments = 2
_m.limit_method = 'NONE'
_m = ob_body.modifiers.new('Armature', 'ARMATURE')
_m.object = ob_armature
ob_hand_r.parent = ob_armature
ob_hand_r.location = (0.375, 0.0, 0.5)
ob_hand_r.lock_rotations_4d = False
ob_hand_r.empty_display_type = 'ARROWS'
ob_hand_r.lineart.crease_threshold = 0.0
_vg = ob_hand_r.vertex_groups.new(name='Spine1')
_vg = ob_hand_r.vertex_groups.new(name='Spine2')
_vg = ob_hand_r.vertex_groups.new(name='Thigh.R')
_vg = ob_hand_r.vertex_groups.new(name='Calf.R')
_vg = ob_hand_r.vertex_groups.new(name='Foot.R')
_vg = ob_hand_r.vertex_groups.new(name='Toes.R')
_vg = ob_hand_r.vertex_groups.new(name='Upperarm.R')
_vg = ob_hand_r.vertex_groups.new(name='Forearm.R')
_vg = ob_hand_r.vertex_groups.new(name='Hand.R')
_vg.add([0, 1, 2, 3, 4, 5, 6, 7], 1.0, 'REPLACE')
_vg = ob_hand_r.vertex_groups.new(name='Head1')
_vg = ob_hand_r.vertex_groups.new(name='Head2')
_vg = ob_hand_r.vertex_groups.new(name='Thigh.L')
_vg = ob_hand_r.vertex_groups.new(name='Calf.L')
_vg = ob_hand_r.vertex_groups.new(name='Foot.L')
_vg = ob_hand_r.vertex_groups.new(name='Toes.L')
_vg = ob_hand_r.vertex_groups.new(name='Upperarm.L')
_vg = ob_hand_r.vertex_groups.new(name='Forearm.L')
_vg = ob_hand_r.vertex_groups.new(name='Hand.L')
for _i, _w in zip([0, 1, 2, 3, 4, 5, 6, 7], [0.0, 0.0, 0.0, 0.0, 0.0, 0.0, 0.0, 0.0]): _vg.add([_i], _w, 'REPLACE')
_m = ob_hand_r.modifiers.new('Bevel.001', 'BEVEL')
_m.width = 0.02
_m.width_pct = 0.02
_m.segments = 2
_m.limit_method = 'NONE'
_m = ob_hand_r.modifiers.new('Armature', 'ARMATURE')
_m.object = ob_armature
ob_armature.location = (0.0, 0.0, 0.0)
ob_armature.show_in_front = True
ob_armature.lineart.crease_threshold = 0.0
ob_hand_l.parent = ob_armature
ob_hand_l.location = (-0.375, 0.0, 0.5)
ob_hand_l.lock_rotations_4d = False
ob_hand_l.empty_display_type = 'ARROWS'
ob_hand_l.lineart.crease_threshold = 0.0
_vg = ob_hand_l.vertex_groups.new(name='Spine1')
_vg = ob_hand_l.vertex_groups.new(name='Spine2')
_vg = ob_hand_l.vertex_groups.new(name='Thigh.R')
_vg = ob_hand_l.vertex_groups.new(name='Calf.R')
_vg = ob_hand_l.vertex_groups.new(name='Foot.R')
_vg = ob_hand_l.vertex_groups.new(name='Toes.R')
_vg = ob_hand_l.vertex_groups.new(name='Upperarm.R')
_vg = ob_hand_l.vertex_groups.new(name='Forearm.R')
_vg = ob_hand_l.vertex_groups.new(name='Hand.R')
for _i, _w in zip([0, 1, 2, 3, 4, 5, 6, 7], [0.0, 0.0, 0.0, 0.0, 0.0, 0.0, 0.0, 0.0]): _vg.add([_i], _w, 'REPLACE')
_vg = ob_hand_l.vertex_groups.new(name='Head1')
_vg = ob_hand_l.vertex_groups.new(name='Head2')
_vg = ob_hand_l.vertex_groups.new(name='Thigh.L')
_vg = ob_hand_l.vertex_groups.new(name='Calf.L')
_vg = ob_hand_l.vertex_groups.new(name='Foot.L')
_vg = ob_hand_l.vertex_groups.new(name='Toes.L')
_vg = ob_hand_l.vertex_groups.new(name='Upperarm.L')
_vg = ob_hand_l.vertex_groups.new(name='Forearm.L')
_vg = ob_hand_l.vertex_groups.new(name='Hand.L')
_vg.add([0, 1, 2, 3, 4, 5, 6, 7], 1.0, 'REPLACE')
_m = ob_hand_l.modifiers.new('Bevel', 'BEVEL')
_m.width = 0.01
_m.width_pct = 0.01
_m.segments = 2
_m.limit_method = 'NONE'
_m = ob_hand_l.modifiers.new('Armature', 'ARMATURE')
_m.object = ob_armature
ob_leg_l.parent = ob_armature
ob_leg_l.location = (-0.125, 0.0, 0.5)
ob_leg_l.lock_rotations_4d = False
ob_leg_l.empty_display_type = 'ARROWS'
ob_leg_l.lineart.crease_threshold = 0.0
_vg = ob_leg_l.vertex_groups.new(name='Spine1')
_vg = ob_leg_l.vertex_groups.new(name='Spine2')
_vg = ob_leg_l.vertex_groups.new(name='Thigh.R')
_vg = ob_leg_l.vertex_groups.new(name='Calf.R')
_vg = ob_leg_l.vertex_groups.new(name='Foot.R')
_vg = ob_leg_l.vertex_groups.new(name='Toes.R')
_vg = ob_leg_l.vertex_groups.new(name='Upperarm.R')
_vg = ob_leg_l.vertex_groups.new(name='Forearm.R')
_vg = ob_leg_l.vertex_groups.new(name='Hand.R')
_vg = ob_leg_l.vertex_groups.new(name='Head1')
_vg = ob_leg_l.vertex_groups.new(name='Head2')
_vg = ob_leg_l.vertex_groups.new(name='Thigh.L')
for _i, _w in zip([0, 2, 4, 6, 24, 25, 26, 27, 28, 29, 30, 31, 32, 33, 34, 35, 36, 37, 38, 39, 40, 41, 42, 43], [0.9996, 0.9997, 0.9997, 0.9996, 0.9857, 0.9079, 0.7286, 0.2509, 0.04848, 0.04851, 0.2509, 0.7286, 0.9079, 0.9857, 0.9857, 0.9079, 0.7286, 0.2509, 0.0485, 0.9857, 0.9079, 0.7286, 0.2509, 0.04849]): _vg.add([_i], _w, 'REPLACE')
_vg = ob_leg_l.vertex_groups.new(name='Calf.L')
for _i, _w in zip([1, 3, 5, 7, 8, 9, 10, 11, 12, 13, 14, 15, 25, 26, 27, 28, 29, 30, 31, 32, 35, 36, 37, 38, 40, 41, 42, 43], [0.125, 0.7345, 0.1401, 0.7366, 0.05181, 0.4522, 0.03669, 0.4507, 0.03115, 0.4539, 0.0345, 0.4517, 0.09099, 0.2679, 0.7392, 0.9227, 0.94, 0.7448, 0.2697, 0.09156, 0.09156, 0.2697, 0.7448, 0.9399, 0.091, 0.2679, 0.7393, 0.9231]): _vg.add([_i], _w, 'REPLACE')
_vg = ob_leg_l.vertex_groups.new(name='Foot.L')
for _i, _w in zip([1, 3, 5, 7, 8, 9, 10, 11, 12, 13, 14, 15, 16, 17, 18, 19, 20, 21, 22, 23, 28, 43], [0.871, 0.2629, 0.8553, 0.2608, 0.934, 0.5462, 0.9437, 0.5478, 0.9476, 0.5448, 0.9452, 0.5469, 0.08963, 0.08802, 0.08637, 0.0889, 0.2207, 0.2202, 0.222, 0.2224, 0.005888, 0.00506]): _vg.add([_i], _w, 'REPLACE')
_vg = ob_leg_l.vertex_groups.new(name='Toes.L')
for _i, _w in zip([16, 17, 18, 19, 20, 21, 22, 23], [0.91, 0.9116, 0.9133, 0.9107, 0.7784, 0.7789, 0.7769, 0.7766]): _vg.add([_i], _w, 'REPLACE')
_vg = ob_leg_l.vertex_groups.new(name='Upperarm.L')
_vg = ob_leg_l.vertex_groups.new(name='Forearm.L')
_vg = ob_leg_l.vertex_groups.new(name='Hand.L')
_m = ob_leg_l.modifiers.new('Bevel', 'BEVEL')
_m.width = 0.01
_m.width_pct = 0.01
_m.segments = 2
_m.limit_method = 'NONE'
_m = ob_leg_l.modifiers.new('Armature', 'ARMATURE')
_m.object = ob_armature

# ---- collection membership
col_collection.objects.link(ob_head)
col_collection.objects.link(ob_light)
col_collection.objects.link(ob_camera)
col_collection.objects.link(ob_leg_r)
col_collection.objects.link(ob_body)
col_collection.objects.link(ob_hand_r)
col_collection.objects.link(ob_armature)
col_collection.objects.link(ob_hand_l)
col_collection.objects.link(ob_leg_l)

# ---- scene / render settings (as saved in the file)
scene.camera = ob_camera
scene.frame_start = 0; scene.frame_end = 200; scene.frame_set(204)
scene.render.engine = 'BLENDER_EEVEE_NEXT'
scene.render.fps = 60
scene.cycles.use_denoising = False
scene.cycles.samples = 128
scene.cycles.sampling_pattern = 'TABULATED_SOBOL'
scene.cycles.use_adaptive_sampling = False
scene.cycles.use_light_tree = False
scene.view_settings.view_transform = 'Filmic'
bpy.context.view_layer.update()
